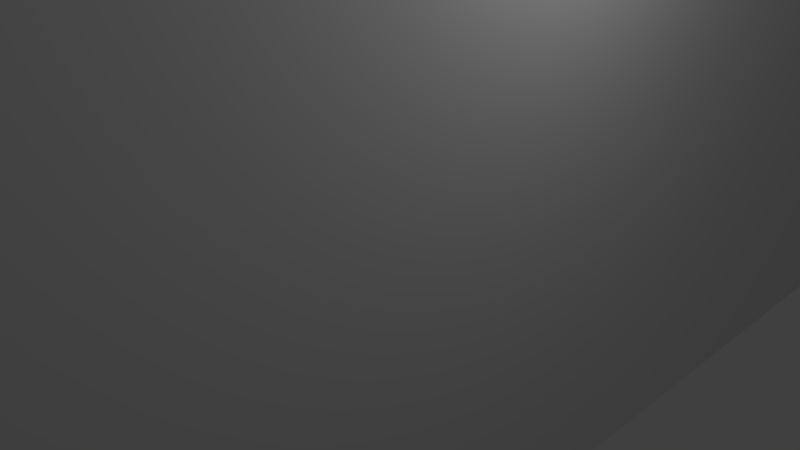 # Source: mykvartira.blend  (saved by Blender 2.71.0; exported with 4.5.12 LTS)
import bpy
from mathutils import Matrix  # noqa: F401  (used for matrix-valued properties, if any)

bpy.ops.wm.read_factory_settings(use_empty=True)
scene = bpy.context.scene
scene.name = 'Scene'

# ---- collections
col_collection_1 = bpy.data.collections.new('Collection 1'); scene.collection.children.link(col_collection_1)

# ---- world
world_world = bpy.data.worlds.new('World'); scene.world = world_world
world_world.color = (0.05088, 0.05088, 0.05088)
world_world.use_sun_shadow = False
world_world.sun_shadow_jitter_overblur = 0.0
world_world.cycles.sampling_method = 'MANUAL'
world_world.cycles.sample_map_resolution = 256

# ---- cameras
cam_camera = bpy.data.cameras.new('Camera')
cam_camera.clip_end = 100.0
cam_camera.lens = 35.0
cam_camera.sensor_width = 32.0
cam_camera.sensor_height = 18.0
cam_camera.ortho_scale = 7.314
cam_camera.dof.focus_distance = 0.0
cam_camera.dof.aperture_fstop = 128.0

# ---- lights
light_lamp = bpy.data.lights.new('Lamp', 'POINT')
light_lamp.transmission_factor = 0.0
light_lamp.cutoff_distance = 30.0
light_lamp.energy = 100.0
light_lamp.shadow_buffer_clip_start = 1.001
light_lamp.shadow_soft_size = 0.1
light_lamp.shadow_maximum_resolution = 0.006
light_lamp.use_absolute_resolution = True
light_lamp.cycles.use_multiple_importance_sampling = False

# ---- meshes
me_plane = bpy.data.meshes.new('Plane')
me_plane.from_pydata([(-51.68, -0.9156, -1.32), (-49.56, -0.9156, -1.32), (-51.68, 1.201, -1.32), (-49.56, 1.201, -1.32), (-64.87, 43.44, -1.32), (-64.87, 37.82, -1.32), (-49.56, 51.33, -1.32), (-51.68, 51.33, -1.32), (-64.87, 36.84, -1.32), (-109.6, -0.9156, -1.32), (-51.68, 37.82, -1.32), (-49.56, 37.82, -1.32), (-49.56, 36.84, -1.32), (-74.54, 6.033, -1.32), (-73.62, 6.033, -1.32), (-73.62, 10.83, -1.32), (-74.54, 10.83, -1.32), (-70.51, 27.14, -1.32), (-70.51, 26.28, -1.32), (-74.54, 21.47, -1.32), (-73.62, 21.47, -1.32), (-73.62, 26.28, -1.32), (-74.54, 26.28, -1.32), (-74.54, 27.14, -1.32), (-73.62, 27.14, -1.32), (-73.62, 28.06, -1.32), (-74.54, 28.06, -1.32), (-74.54, 34.27, -1.32), (-73.62, 34.27, -1.32), (-73.62, 36.22, -1.32), (-73.62, 38.04, -1.32), (-74.54, 38.04, -1.32), (-74.54, 36.22, -1.32), (-75.35, 36.22, -1.32), (-75.35, 38.04, -1.32), (-64.0, 36.84, -1.32), (-64.0, 37.82, -1.32), (-61.0, 52.46, -1.32), (-61.0, 53.6, -1.32), (-61.0, 51.33, -1.32), (-49.56, 53.6, -1.32), (-107.1, 38.04, -1.32), (-109.7, 38.04, -1.32), (-109.7, 36.22, -1.32), (-107.1, 36.22, -1.32), (-107.1, 32.33, -1.32), (-109.7, 32.33, -1.32), (-109.7, 21.89, -1.32), (-107.1, 21.89, -1.32), (-109.7, 11.9, -1.32), (-107.1, 11.9, -1.32), (-107.1, 11.9, -1.32), (-109.7, 11.9, -1.32), (-109.7, 1.201, -1.32), (-109.7, -0.9156, -1.32), (-107.1, -0.9156, -1.32), (-107.1, 1.201, -1.32), (-95.84, 1.201, -1.32), (-95.84, -0.9156, -1.32), (-87.78, -0.9156, -1.32), (-87.78, 1.201, -1.32), (-86.68, 1.201, -1.32), (-86.68, -0.9156, -1.32), (-74.54, -0.9156, -1.32), (-74.54, 1.201, -1.32), (-73.62, 1.201, -1.32), (-73.62, -0.9156, -1.32), (-72.37, -0.9156, -1.32), (-72.37, 1.201, -1.32), (-69.97, 1.201, -1.32), (-69.97, -0.9156, -1.32), (-65.36, -0.9156, -1.32), (-65.36, 1.201, -1.32), (-57.32, 1.201, -1.32), (-57.32, -0.9156, -1.32), (-53.95, -0.9156, -1.32), (-53.95, 1.201, -1.32), (-53.04, 1.201, -1.32), (-53.04, -0.9156, -1.32), (-52.3, 27.14, -1.32), (-52.3, 26.21, -1.32), (-53.38, 26.21, -1.32), (-53.38, 27.14, -1.32), (-54.24, 27.14, -1.32), (-54.24, 26.21, -1.32), (-64.0, 26.21, -1.32), (-64.87, 26.21, -1.32), (-64.87, 27.14, -1.32), (-64.0, 27.14, -1.32), (-64.87, 28.91, -1.32), (-64.0, 28.91, -1.32), (-64.0, 28.91, -1.32), (-64.87, 28.91, -1.32), (-64.87, 29.7, -1.32), (-64.0, 29.7, -1.32), (-64.87, 32.36, -1.32), (-64.0, 32.36, -1.32), (-64.0, 32.36, -1.32), (-64.87, 32.36, -1.32), (-64.0, 52.46, -1.32), (-64.87, 52.46, -1.32), (-64.87, 51.33, -1.32), (-64.0, 51.33, -1.32), (-64.0, 47.76, -1.32), (-64.87, 47.76, -1.32), (-64.0, 43.44, -1.32), (-51.68, -0.9156, -1.32), (-51.68, 1.201, -1.32), (-51.68, -0.9156, -1.328), (-51.68, 1.201, -1.328), (-51.68, 36.84, -1.32), (-51.68, 27.14, -1.32), (-51.68, 53.6, -1.32), (-51.68, 52.46, -1.32), (-49.56, 52.46, -1.32), (-49.56, 27.14, -1.32), (-49.56, 26.21, -1.32), (-51.68, 26.21, -1.32), (-74.54, 1.342, -1.32), (-72.37, 6.033, -1.32), (-72.37, 1.342, -1.32), (-73.62, 63.09, -1.32), (-74.54, 63.09, -1.32), (-75.35, 63.09, -1.32), (-73.62, 65.46, -1.32), (-74.54, 65.46, -1.32), (-75.35, 65.46, -1.32), (-60.79, 63.09, -1.32), (-60.79, 65.46, -1.32), (-60.79, 63.09, -1.32), (-60.79, 65.46, -1.32), (-59.21, 63.09, -1.32), (-59.21, 65.46, -1.32), (-60.79, 60.05, -1.32), (-59.21, 60.05, -1.32), (-51.8, 27.14, -1.32), (-51.68, 27.14, -1.32), (-53.95, -9.828, -1.32), (-53.04, -9.828, -1.32), (-53.95, -10.68, -1.32), (-53.04, -10.68, -1.32), (-86.68, -9.828, -1.32), (-86.68, -10.68, -1.32), (-87.78, -9.828, -1.32), (-87.78, -10.68, -1.32), (-86.68, -1.013, -1.32), (-87.78, -1.013, -1.32), (-51.68, -0.9156, 6.458), (-49.56, -0.9156, 6.458), (-51.68, 1.201, 6.458), (-49.56, 1.201, 6.458), (-64.87, 43.44, 6.458), (-64.87, 37.82, 6.458), (-49.56, 51.33, 6.458), (-51.68, 51.33, 6.458), (-64.87, 36.84, 6.458), (-109.6, -0.9156, 6.458), (-51.68, 37.82, 6.458), (-49.56, 37.82, 6.458), (-49.56, 36.84, 6.458), (-74.54, 6.033, 6.458), (-73.62, 6.033, 6.458), (-73.62, 10.83, 6.458), (-74.54, 10.83, 6.458), (-70.51, 27.14, 6.458), (-70.51, 26.28, 6.458), (-74.54, 21.47, 6.458), (-73.62, 21.47, 6.458), (-73.62, 26.28, 6.458), (-74.54, 26.28, 6.458), (-74.54, 27.14, 6.458), (-73.62, 27.14, 6.458), (-73.62, 28.06, 6.458), (-74.54, 28.06, 6.458), (-74.54, 34.27, 6.458), (-73.62, 34.27, 6.458), (-73.62, 36.22, 6.458), (-73.62, 38.04, 6.458), (-74.54, 36.22, 6.458), (-75.35, 36.22, 6.458), (-75.35, 38.04, 6.458), (-64.0, 36.84, 6.458), (-64.0, 37.82, 6.458), (-61.0, 52.46, 6.458), (-61.0, 53.6, 6.458), (-61.0, 51.33, 6.458), (-49.56, 53.6, 6.458), (-107.1, 38.04, 6.458), (-109.7, 38.04, 6.458), (-109.7, 36.22, 6.458), (-107.1, 36.22, 6.458), (-107.1, 32.33, 6.458), (-109.7, 32.33, 6.458), (-109.7, 21.89, 6.458), (-107.1, 21.89, 6.458), (-109.7, 11.9, 6.458), (-107.1, 11.9, 6.458), (-107.1, 11.9, 6.458), (-109.7, 11.9, 6.458), (-109.7, 1.201, 6.458), (-109.7, -0.9156, 6.458), (-107.1, -0.9156, 6.458), (-107.1, 1.201, 6.458), (-95.84, 1.201, 6.458), (-95.84, -0.9156, 6.458), (-87.78, -0.9156, 6.458), (-87.78, 1.201, 6.458), (-86.68, 1.201, 6.458), (-86.68, -0.9156, 6.458), (-74.54, -0.9156, 6.458), (-74.54, 1.201, 6.458), (-73.62, 1.201, 6.458), (-73.62, -0.9156, 6.458), (-72.37, -0.9156, 6.458), (-72.37, 1.201, 6.458), (-69.97, 1.201, 6.458), (-69.97, -0.9156, 6.458), (-65.36, -0.9156, 6.458), (-65.36, 1.201, 6.458), (-57.32, 1.201, 6.458), (-57.32, -0.9156, 6.458), (-53.95, -0.9156, 6.458), (-53.95, 1.201, 6.458), (-53.04, 1.201, 6.458), (-53.04, -0.9156, 6.458), (-52.3, 27.14, 6.458), (-52.3, 26.21, 6.458), (-53.38, 26.21, 6.458), (-53.38, 27.14, 6.458), (-54.24, 27.14, 6.458), (-54.24, 26.21, 6.458), (-64.0, 26.21, 6.458), (-64.87, 26.21, 6.458), (-64.87, 27.14, 6.458), (-64.0, 27.14, 6.458), (-64.87, 28.91, 6.458), (-64.0, 28.91, 6.458), (-64.0, 28.91, 6.458), (-64.87, 28.91, 6.458), (-64.87, 29.7, 6.458), (-64.0, 29.7, 6.458), (-64.87, 32.36, 6.458), (-64.0, 32.36, 6.458), (-64.0, 32.36, 6.458), (-64.87, 32.36, 6.458), (-64.0, 52.46, 6.458), (-64.87, 52.46, 6.458), (-64.87, 51.33, 6.458), (-64.0, 51.33, 6.458), (-64.0, 47.76, 6.458), (-64.87, 47.76, 6.458), (-64.0, 43.44, 6.458), (-51.68, -0.9156, 6.458), (-51.68, 1.201, 6.458), (-51.68, -0.9156, 6.45), (-51.68, 1.201, 6.45), (-51.68, 36.84, 6.458), (-51.68, 27.14, 6.458), (-51.68, 53.6, 6.458), (-49.56, 52.46, 6.458), (-49.56, 27.14, 6.458), (-49.56, 26.21, 6.458), (-51.68, 26.21, 6.458), (-74.54, 1.342, 6.458), (-72.37, 6.033, 6.458), (-72.37, 1.342, 6.458), (-73.62, 63.09, 6.458), (-75.35, 63.09, 6.458), (-73.62, 65.46, 6.458), (-74.54, 65.46, 6.458), (-75.35, 65.46, 6.458), (-60.79, 63.09, 6.458), (-60.79, 65.46, 6.458), (-60.79, 63.09, 6.458), (-60.79, 65.46, 6.458), (-59.21, 63.09, 6.458), (-59.21, 65.46, 6.458), (-60.79, 60.05, 6.458), (-59.21, 60.05, 6.458), (-51.8, 27.14, 6.458), (-51.68, 27.14, 6.458), (-53.95, -9.828, 6.458), (-53.04, -9.828, 6.458), (-53.95, -10.68, 6.458), (-53.04, -10.68, 6.458), (-86.68, -9.828, 6.458), (-86.68, -10.68, 6.458), (-87.78, -9.828, 6.458), (-87.78, -10.68, 6.458), (-86.68, -1.013, 6.458), (-87.78, -1.013, 6.458), (-64.0, 26.21, 11.08), (-64.87, 26.21, 11.08), (-64.87, 27.14, 11.08), (-64.0, 27.14, 11.08), (-51.68, -0.9156, 17.5), (-49.56, -0.9156, 17.5), (-51.68, 1.201, 17.5), (-49.56, 1.201, 17.5), (-64.87, 43.44, 17.5), (-64.87, 37.82, 17.5), (-49.56, 51.33, 17.5), (-51.68, 51.33, 17.5), (-64.87, 36.84, 17.5), (-51.68, 37.82, 17.5), (-49.56, 37.82, 17.5), (-49.56, 36.84, 17.5), (-74.54, 6.033, 17.5), (-73.62, 6.033, 17.5), (-73.62, 10.83, 17.5), (-74.54, 10.83, 17.5), (-70.51, 27.14, 17.5), (-70.51, 26.28, 17.5), (-74.54, 21.47, 17.5), (-73.62, 21.47, 17.5), (-73.62, 26.28, 17.5), (-74.54, 26.28, 17.5), (-74.54, 27.14, 17.5), (-73.62, 27.14, 17.5), (-73.62, 28.06, 17.5), (-74.54, 28.06, 17.5), (-74.54, 34.27, 17.5), (-73.62, 34.27, 17.5), (-73.62, 36.22, 17.5), (-73.62, 38.04, 17.5), (-74.54, 38.04, 17.5), (-74.54, 36.22, 17.5), (-75.35, 36.22, 17.5), (-75.35, 38.04, 17.5), (-64.0, 36.84, 17.5), (-64.0, 37.82, 17.5), (-61.0, 52.46, 17.5), (-61.0, 53.6, 17.5), (-61.0, 51.33, 17.5), (-49.56, 53.6, 17.5), (-107.1, 38.04, 17.5), (-109.7, 38.04, 17.5), (-109.7, 36.22, 17.5), (-107.1, 36.22, 17.5), (-107.1, 32.33, 17.5), (-109.7, 32.33, 17.5), (-109.7, 21.89, 17.5), (-107.1, 21.89, 17.5), (-107.1, 11.9, 17.5), (-109.7, 11.9, 17.5), (-95.84, 1.201, 17.5), (-95.84, -0.9156, 17.5), (-87.78, -0.9156, 17.5), (-87.78, 1.201, 17.5), (-86.68, 1.201, 17.5), (-86.68, -0.9156, 17.5), (-74.54, -0.9156, 17.5), (-74.54, 1.201, 17.5), (-73.62, 1.201, 17.5), (-73.62, -0.9156, 17.5), (-72.37, -0.9156, 17.5), (-72.37, 1.201, 17.5), (-69.97, 1.201, 17.5), (-69.97, -0.9156, 17.5), (-57.32, 1.201, 17.5), (-57.32, -0.9156, 17.5), (-53.95, -0.9156, 17.5), (-53.95, 1.201, 17.5), (-53.04, 1.201, 17.5), (-53.04, -0.9156, 17.5), (-52.3, 27.14, 17.5), (-52.3, 26.21, 17.5), (-53.38, 26.21, 17.5), (-53.38, 27.14, 17.5), (-54.24, 27.14, 17.5), (-54.24, 26.21, 17.5), (-64.0, 26.21, 17.5), (-64.87, 26.21, 17.5), (-64.87, 27.14, 17.5), (-64.0, 27.14, 17.5), (-64.0, 28.91, 17.5), (-64.87, 28.91, 17.5), (-64.87, 29.7, 17.5), (-64.0, 29.7, 17.5), (-64.0, 32.36, 17.5), (-64.87, 32.36, 17.5), (-64.0, 52.46, 17.5), (-64.87, 52.46, 17.5), (-64.87, 51.33, 17.5), (-64.0, 51.33, 17.5), (-64.0, 47.76, 17.5), (-64.87, 47.76, 17.5), (-64.0, 43.44, 17.5), (-51.68, 36.84, 17.5), (-51.68, 27.14, 17.5), (-51.68, 53.6, 17.5), (-51.68, 52.46, 17.5), (-49.56, 52.46, 17.5), (-49.56, 27.14, 17.5), (-49.56, 26.21, 17.5), (-51.68, 26.21, 17.5), (-74.54, 1.342, 17.5), (-72.37, 6.033, 17.5), (-72.37, 1.342, 17.5), (-73.62, 63.09, 17.5), (-74.54, 63.09, 17.5), (-75.35, 63.09, 17.5), (-73.62, 65.46, 17.5), (-74.54, 65.46, 17.5), (-75.35, 65.46, 17.5), (-60.79, 63.09, 17.5), (-60.79, 65.46, 17.5), (-60.79, 63.09, 17.5), (-60.79, 65.46, 17.5), (-59.21, 63.09, 17.5), (-59.21, 65.46, 17.5), (-60.79, 60.05, 17.5), (-59.21, 60.05, 17.5)], [(9, 156)], [(0, 2, 3, 1), (114, 6, 7, 113, 112, 40), (110, 35, 36, 10), (21, 20, 19, 22), (34, 123, 122, 121, 30, 31), (29, 28, 27, 32), (23, 26, 25, 24, 21, 22), (41, 34, 33, 44), (43, 42, 41, 44), (46, 43, 44, 45), (47, 46, 45, 48), (24, 17, 18, 21), (51, 52, 49, 50), (52, 47, 48, 51), (56, 55, 54, 53), (56, 53, 52, 51), (57, 58, 55, 56), (60, 59, 58, 57), (61, 62, 59, 60), (64, 63, 62, 61), (64, 68, 65), (69, 70, 67, 68), (76, 75, 74, 73), (32, 33, 34, 31, 30, 29), (73, 74, 71, 72), (77, 78, 75, 76), (2, 0, 78, 77), (81, 82, 79, 80), (84, 83, 82, 81), (85, 88, 83, 84), (222, 362, 363, 223), (92, 91, 88, 87), (93, 94, 91, 92), (97, 98, 95, 96), (99, 37, 39, 102), (101, 100, 99, 102), (104, 101, 102, 103), (5, 4, 105, 36), (98, 97, 94, 93), (110, 10, 11, 12), (35, 8, 5, 36), (0, 2, 109, 108), (10, 7, 6, 11), (111, 110, 12, 115), (117, 111, 115, 116), (2, 117, 116, 3), (65, 64, 118, 13, 16, 15, 14, 119, 120, 68), (123, 126, 125, 124, 121, 122), (7, 39, 37, 38, 112, 113), (124, 128, 127, 121), (128, 130, 129, 127), (130, 132, 131, 129), (131, 134, 133, 129), (75, 78, 138, 137), (137, 138, 140, 139), (137, 139, 142, 141), (141, 142, 144, 143), (141, 143, 146, 145), (66, 63, 64, 65, 68, 67), (151, 152, 300, 299), (87, 86, 292, 293), (276, 274, 408, 410), (261, 260, 393, 394), (213, 355, 354, 212), (197, 194, 342, 343), (279, 225, 365, 389), (224, 364, 361, 221), (182, 251, 387, 330), (85, 88, 294, 291), (193, 194, 191, 192), (185, 154, 302, 333), (197, 196, 195, 198), (230, 370, 371, 231), (202, 199, 200, 201), (202, 197, 198, 199), (203, 202, 201, 204), (275, 276, 410, 409), (150, 261, 394, 298), (192, 191, 339, 340), (210, 211, 214), (239, 377, 380, 244), (220, 360, 359, 219), (250, 249, 385, 386), (219, 218, 217, 220), (258, 184, 332, 390), (234, 374, 369, 229), (181, 256, 388, 329), (153, 259, 392, 301), (243, 379, 378, 240), (265, 398, 356, 214), (219, 359, 362, 222), (161, 308, 397, 264), (243, 242, 241, 244), (190, 179, 327, 338), (212, 354, 351, 209), (210, 352, 396, 263), (221, 361, 360, 220), (264, 397, 398, 265), (247, 250, 386, 383), (147, 254, 255, 149), (227, 367, 370, 230), (274, 273, 407, 408), (157, 182, 330, 304), (186, 258, 390, 334), (238, 376, 377, 239), (166, 167, 314, 313), (263, 396, 307, 160), (249, 248, 384, 385), (272, 271, 273, 274), (229, 369, 368, 228), (266, 271, 405, 399), (221, 281, 282, 224), (281, 283, 284, 282), (281, 285, 286, 283), (285, 287, 288, 286), (285, 289, 290, 287), (179, 178, 326, 327), (130, 128, 272, 274), (44, 33, 179, 190), (146, 290, 289, 145), (54, 200, 199, 53), (14, 161, 264, 119), (73, 219, 222, 76), (120, 265, 214, 68), (97, 243, 240, 94), (46, 47, 193, 192), (6, 114, 259, 153), (35, 110, 256, 181), (127, 129, 273, 271), (112, 38, 184, 258), (88, 234, 229, 83), (145, 289, 285, 141), (104, 103, 249, 250), (58, 204, 201, 55), (93, 239, 244, 98), (3, 116, 261, 150), (131, 132, 276, 275), (84, 230, 231, 85), (39, 7, 154, 185), (143, 287, 290, 146), (36, 105, 251, 182), (56, 202, 203, 57), (169, 166, 313, 316, 317, 320, 173, 170), (137, 281, 221, 75), (51, 48, 194, 197), (67, 213, 212, 66), (116, 115, 260, 261), (132, 130, 274, 276), (59, 205, 290, 146), (4, 5, 152, 151), (123, 34, 180, 267), (76, 222, 223, 77), (24, 25, 172, 171), (78, 224, 282, 138), (98, 244, 241, 95), (47, 52, 198, 193), (11, 6, 153, 158), (13, 160, 163, 16), (34, 41, 187, 180), (62, 208, 289, 145), (0, 1, 148, 147), (105, 4, 151, 251), (59, 205, 204, 58), (30, 121, 266, 177), (25, 26, 173, 172), (140, 284, 283, 139), (96, 242, 243, 97), (7, 10, 157, 154), (64, 210, 214, 68), (15, 162, 161, 14), (133, 134, 278, 277), (86, 232, 233, 87), (38, 37, 183, 184), (107, 253, 252, 106), (57, 203, 206, 60), (1, 3, 150, 148), (124, 125, 269, 268), (0, 147, 224, 78), (32, 27, 174, 178), (95, 241, 242, 96), (52, 198, 195, 49), (16, 163, 162, 15), (70, 216, 213, 67), (134, 131, 275, 278), (85, 231, 232, 86), (109, 255, 254, 108), (125, 126, 270, 269), (77, 223, 149, 2), (28, 29, 176, 175), (138, 282, 284, 140), (50, 196, 197, 51), (117, 2, 149, 262), (68, 214, 215, 69), (21, 18, 165, 168), (129, 133, 277, 273), (91, 237, 234, 88), (114, 40, 186, 259), (62, 208, 205, 59), (126, 123, 267, 270), (27, 28, 175, 174), (37, 99, 245, 183), (49, 195, 196, 50), (12, 11, 158, 159), (17, 24, 171, 164), (102, 39, 185, 248), (87, 233, 238, 92), (42, 43, 189, 188), (111, 117, 262, 257), (60, 206, 207, 61), (8, 35, 181, 155), (82, 228, 225, 79), (141, 285, 281, 137), (53, 199, 198, 52), (69, 215, 216, 70), (18, 17, 164, 165), (79, 225, 279, 135), (41, 42, 188, 187), (5, 8, 155, 152), (80, 226, 227, 81), (139, 283, 286, 142), (100, 101, 247, 246), (51, 197, 202, 56), (74, 220, 217, 71), (366, 367, 227, 226, 262, 395), (111, 136, 280, 257), (89, 235, 236, 90), (45, 44, 190, 191), (2, 149, 255, 109), (63, 209, 208, 62), (115, 12, 159, 260), (128, 124, 268, 272), (79, 80, 226, 225), (29, 30, 177, 176), (144, 288, 287, 143), (99, 100, 246, 245), (72, 218, 219, 73), (20, 21, 168, 167), (135, 279, 280, 136), (94, 240, 237, 91), (43, 46, 192, 189), (61, 207, 210, 64), (110, 111, 257, 256), (121, 127, 271, 266), (83, 229, 228, 82), (33, 32, 178, 179), (103, 102, 248, 249), (55, 201, 200, 54), (118, 263, 160, 13), (71, 217, 218, 72), (19, 20, 167, 166), (80, 117, 262, 226), (92, 238, 239, 93), (40, 112, 258, 186), (10, 36, 182, 157), (81, 227, 230, 84), (142, 286, 288, 144), (101, 104, 250, 247), (75, 221, 220, 74), (88, 85, 86, 87), (119, 264, 265, 120), (64, 210, 263, 118), (48, 45, 191, 194), (108, 254, 147, 0), (66, 212, 209, 63), (293, 292, 291, 294), (295, 296, 298, 297), (392, 334, 390, 391, 302, 301), (388, 304, 330, 329), (315, 316, 313, 314), (328, 325, 324, 399, 400, 401), (323, 326, 321, 322), (317, 316, 315, 318, 319, 320), (335, 338, 327, 328), (337, 338, 335, 336), (340, 339, 338, 337), (318, 315, 312, 311), (344, 343, 342, 341), (348, 345, 346, 347), (349, 348, 347, 350), (352, 349, 350, 351), (357, 356, 355, 358), (362, 359, 360, 361), (326, 323, 324, 325, 328, 327), (363, 362, 361, 364), (297, 363, 364, 295), (370, 367, 368, 369), (371, 370, 369, 374), (373, 372, 371, 374), (376, 373, 374, 375), (377, 376, 375, 378), (381, 384, 333, 331), (383, 384, 381, 382), (386, 385, 384, 383), (300, 330, 387, 299), (380, 377, 378, 379), (388, 306, 305, 304), (329, 330, 300, 303), (304, 305, 301, 302), (389, 393, 306, 388), (395, 394, 393, 389), (297, 298, 394, 395), (353, 356, 398, 397, 308, 309, 310, 307, 396, 352), (401, 400, 399, 402, 403, 404), (302, 391, 390, 332, 331, 333), (402, 399, 405, 406), (408, 407, 409, 410), (409, 407, 411, 412), (354, 355, 356, 353, 352, 351), (171, 172, 319, 318), (267, 180, 328, 401), (193, 198, 344, 341), (158, 153, 301, 305), (160, 307, 310, 163), (180, 187, 335, 328), (86, 85, 291, 292), (251, 151, 299, 387), (205, 347, 346, 204), (147, 148, 296, 295), (177, 266, 399, 324), (172, 173, 320, 319), (194, 193, 341, 342), (154, 157, 304, 302), (162, 309, 308, 161), (277, 278, 412, 411), (232, 372, 373, 233), (184, 183, 331, 332), (203, 345, 348, 206), (148, 150, 298, 296), (268, 269, 403, 402), (147, 295, 364, 224), (178, 174, 321, 326), (216, 358, 355, 213), (163, 310, 309, 162), (278, 275, 409, 412), (231, 371, 372, 232), (204, 346, 345, 203), (269, 270, 404, 403), (223, 363, 297, 149), (175, 176, 323, 322), (244, 380, 379, 243), (262, 149, 297, 395), (214, 356, 357, 215), (168, 165, 312, 315), (273, 277, 411, 407), (237, 375, 374, 234), (88, 87, 293, 294), (259, 186, 334, 392), (208, 350, 347, 205), (270, 267, 401, 404), (174, 175, 322, 321), (183, 245, 381, 331), (159, 158, 305, 306), (164, 171, 318, 311), (248, 185, 333, 384), (233, 373, 376, 238), (188, 189, 337, 336), (206, 348, 349, 207), (155, 181, 329, 303), (257, 262, 395, 389), (228, 368, 365, 225), (215, 357, 358, 216), (165, 164, 311, 312), (187, 188, 336, 335), (152, 155, 303, 300), (271, 272, 406, 405), (246, 247, 383, 382), (26, 23, 22, 19, 166, 169, 170, 173), (191, 190, 338, 339), (209, 351, 350, 208), (260, 159, 306, 393), (272, 268, 402, 406), (176, 177, 324, 323), (245, 246, 382, 381), (198, 197, 343, 344), (167, 168, 315, 314), (240, 378, 375, 237), (189, 192, 340, 337), (207, 349, 352, 210), (256, 257, 389, 388), (367, 366, 395, 389, 365, 368), (79, 135, 117, 80), (33, 44, 45, 48, 51, 56, 57, 60, 61, 64, 118, 32)])
me_plane.use_remesh_preserve_volume = False
me_plane.use_remesh_preserve_attributes = False
me_plane.use_mirror_vertex_groups = False
me_plane.update()

# ---- objects
ob_plane = bpy.data.objects.new('Plane', me_plane)
ob_lamp = bpy.data.objects.new('Lamp', light_lamp)
ob_camera = bpy.data.objects.new('Camera', cam_camera)

# ---- transforms, parenting, visibility, modifiers, constraints
ob_plane.location = (34.42, -22.04, -2.478)
ob_plane.scale = (0.6525, 0.6525, 0.6525)
ob_plane.lineart.crease_threshold = 0.0
ob_lamp.location = (4.076, 1.005, 5.904)
ob_lamp.rotation_euler = (0.6503, 0.05522, 1.866)
ob_lamp.lock_rotations_4d = False
ob_lamp.empty_display_type = 'ARROWS'
ob_lamp.color = (0.0, 0.0, 0.0, 0.0)
ob_lamp.lineart.crease_threshold = 0.0
ob_camera.location = (7.481, -6.508, 5.344)
ob_camera.rotation_euler = (1.109, 0.01082, 0.8149)
ob_camera.lock_rotations_4d = False
ob_camera.empty_display_type = 'ARROWS'
ob_camera.color = (0.0, 0.0, 0.0, 0.0)
ob_camera.display_type = 'WIRE'
ob_camera.lineart.crease_threshold = 0.0

# ---- collection membership
col_collection_1.objects.link(ob_plane)
col_collection_1.objects.link(ob_lamp)
col_collection_1.objects.link(ob_camera)

# ---- scene / render settings (as saved in the file)
scene.camera = ob_camera
scene.frame_start = 1; scene.frame_end = 250; scene.frame_set(1)
scene.render.engine = 'BLENDER_EEVEE_NEXT'
scene.render.resolution_percentage = 50
scene.render.dither_intensity = 0.0
scene.cycles.use_denoising = False
scene.cycles.samples = 10
scene.cycles.sampling_pattern = 'TABULATED_SOBOL'
scene.cycles.light_sampling_threshold = 0.0
scene.cycles.use_adaptive_sampling = False
scene.cycles.use_light_tree = False
scene.cycles.blur_glossy = 0.0
scene.cycles.volume_bounces = 1
scene.cycles.pixel_filter_type = 'GAUSSIAN'
scene.cycles.sample_clamp_indirect = 0.0
scene.view_settings.view_transform = 'Standard'
scene.unit_settings.scale_length = 0.133
bpy.context.view_layer.update()
